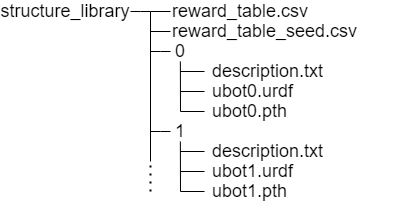

The diagram above was exported from draw.io. Its source (the exported page's mxGraphModel, read from the mxfile embedded in the PNG):
<mxGraphModel dx="819" dy="426" grid="1" gridSize="10" guides="1" tooltips="1" connect="1" arrows="1" fold="1" page="1" pageScale="1" pageWidth="827" pageHeight="1169" math="0" shadow="0">
  <root>
    <mxCell id="0" />
    <mxCell id="1" parent="0" />
    <mxCell id="i4ctpLnKbkx_bf9OAKHR-1" value="" style="endArrow=none;html=1;rounded=0;" edge="1" parent="1">
      <mxGeometry width="50" height="50" relative="1" as="geometry">
        <mxPoint x="360" y="440" as="sourcePoint" />
        <mxPoint x="380" y="440" as="targetPoint" />
        <Array as="points">
          <mxPoint x="370" y="440" />
        </Array>
      </mxGeometry>
    </mxCell>
    <mxCell id="i4ctpLnKbkx_bf9OAKHR-2" value="&lt;font style=&quot;font-size: 18px;&quot;&gt;structure_lib&lt;span style=&quot;background-color: initial;&quot;&gt;rary&lt;/span&gt;&lt;/font&gt;" style="text;html=1;align=center;verticalAlign=middle;whiteSpace=wrap;rounded=0;" vertex="1" parent="1">
      <mxGeometry x="230" y="430" width="130" height="20" as="geometry" />
    </mxCell>
    <mxCell id="i4ctpLnKbkx_bf9OAKHR-3" value="" style="endArrow=none;html=1;rounded=0;" edge="1" parent="1">
      <mxGeometry width="50" height="50" relative="1" as="geometry">
        <mxPoint x="380" y="590" as="sourcePoint" />
        <mxPoint x="380" y="440" as="targetPoint" />
      </mxGeometry>
    </mxCell>
    <mxCell id="i4ctpLnKbkx_bf9OAKHR-4" value="" style="endArrow=none;html=1;rounded=0;" edge="1" parent="1">
      <mxGeometry width="50" height="50" relative="1" as="geometry">
        <mxPoint x="380" y="440" as="sourcePoint" />
        <mxPoint x="400" y="440" as="targetPoint" />
      </mxGeometry>
    </mxCell>
    <mxCell id="i4ctpLnKbkx_bf9OAKHR-5" value="&lt;font style=&quot;font-size: 18px;&quot;&gt;reward_table.csv&lt;/font&gt;" style="text;html=1;align=left;verticalAlign=middle;whiteSpace=wrap;rounded=0;" vertex="1" parent="1">
      <mxGeometry x="400" y="430" width="140" height="20" as="geometry" />
    </mxCell>
    <mxCell id="i4ctpLnKbkx_bf9OAKHR-7" value="" style="endArrow=none;html=1;rounded=0;" edge="1" parent="1">
      <mxGeometry width="50" height="50" relative="1" as="geometry">
        <mxPoint x="380" y="460" as="sourcePoint" />
        <mxPoint x="400" y="460" as="targetPoint" />
      </mxGeometry>
    </mxCell>
    <mxCell id="i4ctpLnKbkx_bf9OAKHR-8" value="&lt;font style=&quot;font-size: 18px;&quot;&gt;reward_table_seed&lt;span style=&quot;background-color: initial;&quot;&gt;.csv&lt;/span&gt;&lt;/font&gt;" style="text;html=1;align=left;verticalAlign=middle;whiteSpace=wrap;rounded=0;" vertex="1" parent="1">
      <mxGeometry x="400" y="450" width="130" height="20" as="geometry" />
    </mxCell>
    <mxCell id="i4ctpLnKbkx_bf9OAKHR-9" value="" style="endArrow=none;html=1;rounded=0;" edge="1" parent="1">
      <mxGeometry width="50" height="50" relative="1" as="geometry">
        <mxPoint x="380" y="480" as="sourcePoint" />
        <mxPoint x="400" y="480" as="targetPoint" />
        <Array as="points">
          <mxPoint x="390" y="480" />
        </Array>
      </mxGeometry>
    </mxCell>
    <mxCell id="i4ctpLnKbkx_bf9OAKHR-10" value="&lt;font style=&quot;font-size: 18px;&quot;&gt;0&lt;/font&gt;" style="text;html=1;align=center;verticalAlign=middle;whiteSpace=wrap;rounded=0;" vertex="1" parent="1">
      <mxGeometry x="400" y="470" width="20" height="20" as="geometry" />
    </mxCell>
    <mxCell id="i4ctpLnKbkx_bf9OAKHR-11" value="" style="endArrow=none;html=1;rounded=0;" edge="1" parent="1">
      <mxGeometry width="50" height="50" relative="1" as="geometry">
        <mxPoint x="409.86" y="490" as="sourcePoint" />
        <mxPoint x="410" y="540" as="targetPoint" />
      </mxGeometry>
    </mxCell>
    <mxCell id="i4ctpLnKbkx_bf9OAKHR-13" value="" style="endArrow=none;html=1;rounded=0;" edge="1" parent="1">
      <mxGeometry width="50" height="50" relative="1" as="geometry">
        <mxPoint x="410" y="500" as="sourcePoint" />
        <mxPoint x="434" y="500" as="targetPoint" />
      </mxGeometry>
    </mxCell>
    <mxCell id="i4ctpLnKbkx_bf9OAKHR-14" value="&lt;span style=&quot;font-size: 18px;&quot;&gt;description.txt&lt;/span&gt;" style="text;html=1;align=left;verticalAlign=middle;whiteSpace=wrap;rounded=0;" vertex="1" parent="1">
      <mxGeometry x="440" y="490" width="190" height="20" as="geometry" />
    </mxCell>
    <mxCell id="i4ctpLnKbkx_bf9OAKHR-15" value="" style="endArrow=none;html=1;rounded=0;" edge="1" parent="1">
      <mxGeometry width="50" height="50" relative="1" as="geometry">
        <mxPoint x="410" y="520" as="sourcePoint" />
        <mxPoint x="434" y="520" as="targetPoint" />
      </mxGeometry>
    </mxCell>
    <mxCell id="i4ctpLnKbkx_bf9OAKHR-16" value="&lt;span style=&quot;font-size: 18px;&quot;&gt;ubot0.urdf&lt;/span&gt;" style="text;html=1;align=left;verticalAlign=middle;whiteSpace=wrap;rounded=0;" vertex="1" parent="1">
      <mxGeometry x="440" y="510" width="190" height="20" as="geometry" />
    </mxCell>
    <mxCell id="i4ctpLnKbkx_bf9OAKHR-17" value="" style="endArrow=none;html=1;rounded=0;" edge="1" parent="1">
      <mxGeometry width="50" height="50" relative="1" as="geometry">
        <mxPoint x="410" y="540" as="sourcePoint" />
        <mxPoint x="434" y="540" as="targetPoint" />
      </mxGeometry>
    </mxCell>
    <mxCell id="i4ctpLnKbkx_bf9OAKHR-18" value="&lt;span style=&quot;font-size: 18px;&quot;&gt;ubot0.pth&lt;/span&gt;" style="text;html=1;align=left;verticalAlign=middle;whiteSpace=wrap;rounded=0;" vertex="1" parent="1">
      <mxGeometry x="440" y="530" width="190" height="20" as="geometry" />
    </mxCell>
    <mxCell id="i4ctpLnKbkx_bf9OAKHR-19" value="" style="endArrow=none;html=1;rounded=0;" edge="1" parent="1">
      <mxGeometry width="50" height="50" relative="1" as="geometry">
        <mxPoint x="380" y="560" as="sourcePoint" />
        <mxPoint x="400" y="560" as="targetPoint" />
        <Array as="points">
          <mxPoint x="390" y="560" />
        </Array>
      </mxGeometry>
    </mxCell>
    <mxCell id="i4ctpLnKbkx_bf9OAKHR-20" value="&lt;font style=&quot;font-size: 18px;&quot;&gt;1&lt;/font&gt;" style="text;html=1;align=center;verticalAlign=middle;whiteSpace=wrap;rounded=0;" vertex="1" parent="1">
      <mxGeometry x="400" y="550" width="20" height="20" as="geometry" />
    </mxCell>
    <mxCell id="i4ctpLnKbkx_bf9OAKHR-21" value="" style="endArrow=none;html=1;rounded=0;" edge="1" parent="1">
      <mxGeometry width="50" height="50" relative="1" as="geometry">
        <mxPoint x="409.86" y="570" as="sourcePoint" />
        <mxPoint x="410" y="620" as="targetPoint" />
      </mxGeometry>
    </mxCell>
    <mxCell id="i4ctpLnKbkx_bf9OAKHR-22" value="" style="endArrow=none;html=1;rounded=0;" edge="1" parent="1">
      <mxGeometry width="50" height="50" relative="1" as="geometry">
        <mxPoint x="410" y="580" as="sourcePoint" />
        <mxPoint x="434" y="580" as="targetPoint" />
      </mxGeometry>
    </mxCell>
    <mxCell id="i4ctpLnKbkx_bf9OAKHR-23" value="&lt;span style=&quot;font-size: 18px;&quot;&gt;description.txt&lt;/span&gt;" style="text;html=1;align=left;verticalAlign=middle;whiteSpace=wrap;rounded=0;" vertex="1" parent="1">
      <mxGeometry x="440" y="570" width="190" height="20" as="geometry" />
    </mxCell>
    <mxCell id="i4ctpLnKbkx_bf9OAKHR-24" value="" style="endArrow=none;html=1;rounded=0;" edge="1" parent="1">
      <mxGeometry width="50" height="50" relative="1" as="geometry">
        <mxPoint x="410" y="600" as="sourcePoint" />
        <mxPoint x="434" y="600" as="targetPoint" />
      </mxGeometry>
    </mxCell>
    <mxCell id="i4ctpLnKbkx_bf9OAKHR-25" value="&lt;span style=&quot;font-size: 18px;&quot;&gt;ubot1.urdf&lt;/span&gt;" style="text;html=1;align=left;verticalAlign=middle;whiteSpace=wrap;rounded=0;" vertex="1" parent="1">
      <mxGeometry x="440" y="590" width="190" height="20" as="geometry" />
    </mxCell>
    <mxCell id="i4ctpLnKbkx_bf9OAKHR-26" value="" style="endArrow=none;html=1;rounded=0;" edge="1" parent="1">
      <mxGeometry width="50" height="50" relative="1" as="geometry">
        <mxPoint x="410" y="620" as="sourcePoint" />
        <mxPoint x="434" y="620" as="targetPoint" />
      </mxGeometry>
    </mxCell>
    <mxCell id="i4ctpLnKbkx_bf9OAKHR-27" value="&lt;span style=&quot;font-size: 18px;&quot;&gt;ubot1.pth&lt;/span&gt;" style="text;html=1;align=left;verticalAlign=middle;whiteSpace=wrap;rounded=0;" vertex="1" parent="1">
      <mxGeometry x="440" y="610" width="190" height="20" as="geometry" />
    </mxCell>
    <mxCell id="i4ctpLnKbkx_bf9OAKHR-28" value="" style="endArrow=none;dashed=1;html=1;dashPattern=1 3;strokeWidth=2;rounded=0;" edge="1" parent="1">
      <mxGeometry width="50" height="50" relative="1" as="geometry">
        <mxPoint x="380" y="620" as="sourcePoint" />
        <mxPoint x="380" y="590" as="targetPoint" />
      </mxGeometry>
    </mxCell>
  </root>
</mxGraphModel>